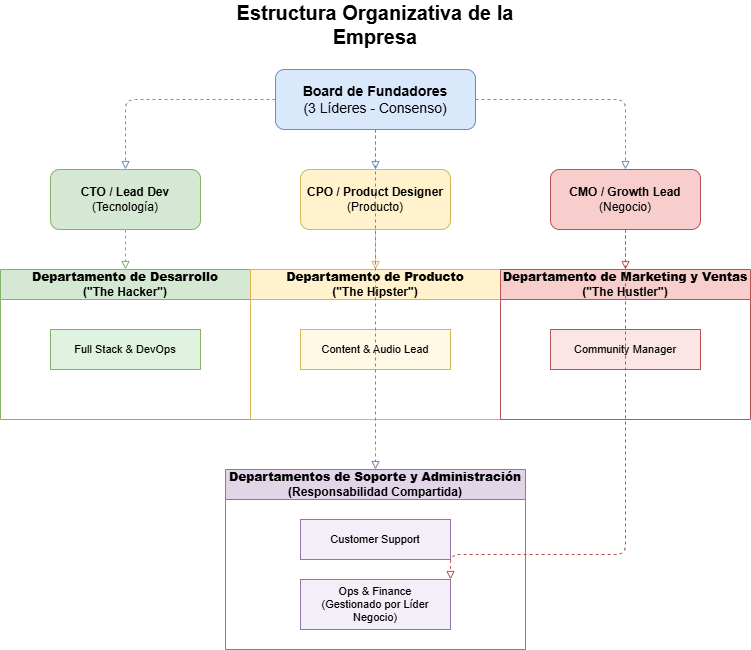

The diagram above was exported from draw.io. Its source (the exported page's mxGraphModel, read from the mxfile embedded in the PNG):
<mxGraphModel dx="1034" dy="564" grid="1" gridSize="10" guides="1" tooltips="1" connect="1" arrows="1" fold="1" page="1" pageScale="1" pageWidth="850" pageHeight="1100" math="0" shadow="0">
  <root>
    <mxCell id="0" />
    <mxCell id="1" parent="0" />
    <mxCell id="title" parent="1" style="text;html=1;strokeColor=none;fillColor=none;align=center;verticalAlign=middle;whiteSpace=wrap;rounded=0;fontSize=20;" value="&lt;b&gt;&lt;font style=&quot;background-color: light-dark(#ffffff, var(--ge-dark-color, #121212)); color: light-dark(rgb(0, 0, 0), rgb(237, 237, 237));&quot;&gt;Estructura Organizativa de la Empresa&lt;/font&gt;&lt;/b&gt;" vertex="1">
      <mxGeometry height="30" width="300" x="275" y="40" as="geometry" />
    </mxCell>
    <mxCell id="board" parent="1" style="rounded=1;whiteSpace=wrap;html=1;fillColor=#dae8fc;strokeColor=#6c8ebf;fontSize=14;" value="&lt;b&gt;Board de Fundadores&lt;/b&gt;&lt;br&gt;(3 Líderes - Consenso)" vertex="1">
      <mxGeometry height="60" width="200" x="325" y="100" as="geometry" />
    </mxCell>
    <mxCell id="cto" parent="1" style="rounded=1;whiteSpace=wrap;html=1;fillColor=#d5e8d4;strokeColor=#82b366;fontSize=12;" value="&lt;b&gt;CTO / Lead Dev&lt;/b&gt;&lt;br&gt;(Tecnología)" vertex="1">
      <mxGeometry height="60" width="150" x="100" y="200" as="geometry" />
    </mxCell>
    <mxCell id="cpo" parent="1" style="rounded=1;whiteSpace=wrap;html=1;fillColor=#fff2cc;strokeColor=#d6b656;fontSize=12;" value="&lt;b&gt;CPO / Product Designer&lt;/b&gt;&lt;br&gt;(Producto)" vertex="1">
      <mxGeometry height="60" width="150" x="350" y="200" as="geometry" />
    </mxCell>
    <mxCell id="cmo" parent="1" style="rounded=1;whiteSpace=wrap;html=1;fillColor=#f8cecc;strokeColor=#b85450;fontSize=12;" value="&lt;b&gt;CMO / Growth Lead&lt;/b&gt;&lt;br&gt;(Negocio)" vertex="1">
      <mxGeometry height="60" width="150" x="600" y="200" as="geometry" />
    </mxCell>
    <mxCell id="conn1" edge="1" parent="1" source="board" style="edgeStyle=orthogonalEdgeStyle;html=1;verticalAlign=bottom;endArrow=block;endFill=0;dashed=1;strokeColor=#6c8ebf;" target="cto" value="">
      <mxGeometry relative="1" as="geometry" />
    </mxCell>
    <mxCell id="conn2" edge="1" parent="1" source="board" style="edgeStyle=orthogonalEdgeStyle;html=1;verticalAlign=bottom;endArrow=block;endFill=0;dashed=1;strokeColor=#6c8ebf;" target="cpo" value="">
      <mxGeometry relative="1" as="geometry" />
    </mxCell>
    <mxCell id="conn3" edge="1" parent="1" source="board" style="edgeStyle=orthogonalEdgeStyle;html=1;verticalAlign=bottom;endArrow=block;endFill=0;dashed=1;strokeColor=#6c8ebf;" target="cmo" value="">
      <mxGeometry relative="1" as="geometry" />
    </mxCell>
    <mxCell id="dev_dept" parent="1" style="swimlane;html=1;whiteSpace=wrap;collapsible=0;startSize=30;fillColor=#d5e8d4;strokeColor=#82b366;fontSize=12;" value="&lt;b&gt;Departamento de Desarrollo&lt;/b&gt;&lt;br&gt;(&quot;The Hacker&quot;)" vertex="1">
      <mxGeometry height="150" width="250" x="50" y="300" as="geometry" />
    </mxCell>
    <mxCell id="fullstack" parent="dev_dept" style="rounded=0;whiteSpace=wrap;html=1;fillColor=#e0f2e0;strokeColor=#82b366;fontSize=11;" value="Full Stack &amp; DevOps" vertex="1">
      <mxGeometry height="40" width="150" x="50" y="60" as="geometry" />
    </mxCell>
    <mxCell id="conn_cto_devdept" edge="1" parent="1" source="cto" style="edgeStyle=orthogonalEdgeStyle;html=1;endArrow=block;endFill=0;dashed=1;strokeColor=#82b366;" target="dev_dept" value="">
      <mxGeometry relative="1" as="geometry" />
    </mxCell>
    <mxCell id="prod_dept" parent="1" style="swimlane;html=1;whiteSpace=wrap;collapsible=0;startSize=30;fillColor=#fff2cc;strokeColor=#d6b656;fontSize=12;" value="&lt;b&gt;Departamento de Producto&lt;/b&gt;&lt;br&gt;(&quot;The Hipster&quot;)" vertex="1">
      <mxGeometry height="150" width="250" x="300" y="300" as="geometry" />
    </mxCell>
    <mxCell id="content_audio" parent="prod_dept" style="rounded=0;whiteSpace=wrap;html=1;fillColor=#fff9e6;strokeColor=#d6b656;fontSize=11;" value="Content &amp; Audio Lead" vertex="1">
      <mxGeometry height="40" width="150" x="50" y="60" as="geometry" />
    </mxCell>
    <mxCell id="conn_cpo_proddept" edge="1" parent="1" source="cpo" style="edgeStyle=orthogonalEdgeStyle;html=1;endArrow=block;endFill=0;dashed=1;strokeColor=#d6b656;" target="prod_dept" value="">
      <mxGeometry relative="1" as="geometry" />
    </mxCell>
    <mxCell id="mkt_dept" parent="1" style="swimlane;html=1;whiteSpace=wrap;collapsible=0;startSize=30;fillColor=#f8cecc;strokeColor=#b85450;fontSize=12;" value="&lt;b&gt;Departamento de Marketing y Ventas&lt;/b&gt;&lt;br&gt;(&quot;The Hustler&quot;)" vertex="1">
      <mxGeometry height="150" width="250" x="550" y="300" as="geometry" />
    </mxCell>
    <mxCell id="community_mgr" parent="mkt_dept" style="rounded=0;whiteSpace=wrap;html=1;fillColor=#fce5e5;strokeColor=#b85450;fontSize=11;" value="Community Manager" vertex="1">
      <mxGeometry height="40" width="150" x="50" y="60" as="geometry" />
    </mxCell>
    <mxCell id="conn_cmo_mktdept" edge="1" parent="1" source="cmo" style="edgeStyle=orthogonalEdgeStyle;html=1;endArrow=block;endFill=0;dashed=1;strokeColor=#b85450;" target="mkt_dept" value="">
      <mxGeometry relative="1" as="geometry" />
    </mxCell>
    <mxCell id="support_admin_dept" parent="1" style="swimlane;html=1;whiteSpace=wrap;collapsible=0;startSize=30;fillColor=#e1d5e7;strokeColor=#9673a6;fontSize=12;" value="&lt;b&gt;Departamentos de Soporte y Administración&lt;/b&gt;&lt;br&gt;(Responsabilidad Compartida)" vertex="1">
      <mxGeometry height="180" width="300" x="275" y="500" as="geometry" />
    </mxCell>
    <mxCell id="customer_support" parent="support_admin_dept" style="rounded=0;whiteSpace=wrap;html=1;fillColor=#f3eef7;strokeColor=#9673a6;fontSize=11;" value="Customer Support" vertex="1">
      <mxGeometry height="40" width="150" x="75" y="50" as="geometry" />
    </mxCell>
    <mxCell id="ops_finance" parent="support_admin_dept" style="rounded=0;whiteSpace=wrap;html=1;fillColor=#f3eef7;strokeColor=#9673a6;fontSize=11;" value="Ops &amp; Finance&lt;br&gt;(Gestionado por Líder Negocio)" vertex="1">
      <mxGeometry height="50" width="150" x="75" y="110" as="geometry" />
    </mxCell>
    <mxCell id="conn_board_support" edge="1" parent="1" source="board" style="edgeStyle=orthogonalEdgeStyle;html=1;endArrow=block;endFill=0;dashed=1;strokeColor=#9673a6;" target="support_admin_dept" value="">
      <mxGeometry relative="1" as="geometry">
        <Array as="points">
          <mxPoint x="425" y="160" />
          <mxPoint x="425" y="470" />
          <mxPoint x="425" y="470" />
        </Array>
      </mxGeometry>
    </mxCell>
    <mxCell id="conn_cmo_opsfinance" edge="1" parent="1" source="cmo" style="edgeStyle=orthogonalEdgeStyle;html=1;endArrow=block;endFill=0;dashed=1;strokeColor=#b85450;" target="ops_finance" value="">
      <mxGeometry relative="1" as="geometry">
        <Array as="points">
          <mxPoint x="675" y="260" />
          <mxPoint x="675" y="585" />
          <mxPoint x="500" y="585" />
        </Array>
      </mxGeometry>
    </mxCell>
  </root>
</mxGraphModel>